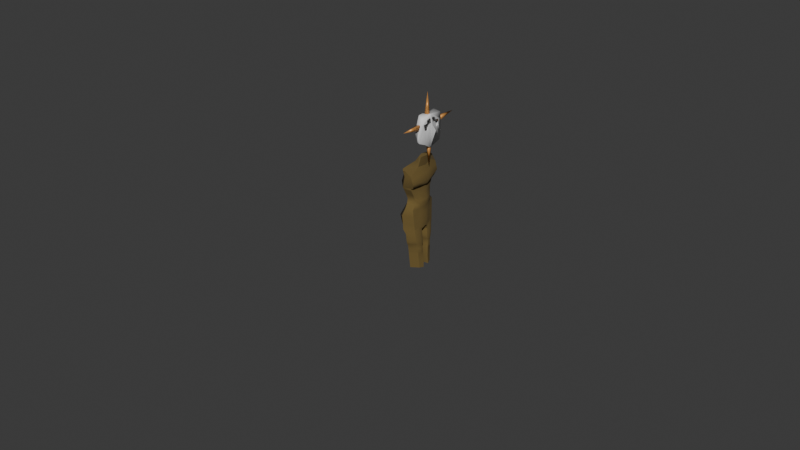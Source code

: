 # Source: Witch_Hunter3.blend  (saved by Blender 5.1.30; exported with 4.5.12 LTS)
import bpy
from mathutils import Matrix  # noqa: F401  (used for matrix-valued properties, if any)

bpy.ops.wm.read_factory_settings(use_empty=True)
scene = bpy.context.scene
scene.name = 'Scene'

# ---- collections
col_collection = bpy.data.collections.new('Collection'); scene.collection.children.link(col_collection)

# ---- materials (node trees are filled in below, after node groups)
mat_metal_spike = bpy.data.materials.new('Metal Spike')
mat_test_mask = bpy.data.materials.new('Test Mask')
mat_skin = bpy.data.materials.new('Skin')

# ---- node groups
ng_smooth_by_angle = bpy.data.node_groups.new('Smooth by Angle', 'GeometryNodeTree')
_s = ng_smooth_by_angle.interface.new_socket(name='Mesh', in_out='OUTPUT', socket_type='NodeSocketGeometry')
_s = ng_smooth_by_angle.interface.new_socket(name='Mesh', in_out='INPUT', socket_type='NodeSocketGeometry')
_s = ng_smooth_by_angle.interface.new_socket(name='Angle', in_out='INPUT', socket_type='NodeSocketFloat')
_s.subtype = 'ANGLE'
_s.default_value = 0.5236
_s.min_value = 0.0
_s.max_value = 3.142
_s.description = 'Maximum face angle for smooth edges'
_s = ng_smooth_by_angle.interface.new_socket(name='Ignore Sharpness', in_out='INPUT', socket_type='NodeSocketBool')
_s.force_non_field = True
ng_smooth_by_angle.is_modifier = True
_N = ng_smooth_by_angle.nodes; _L = ng_smooth_by_angle.links
n0 = _N.new('GeometryNodeSetShadeSmooth'); n0.name = 'Set Shade Smooth'; n0.location = (120, -80)
n0.domain = 'EDGE'
n1 = _N.new('GeometryNodeSetShadeSmooth'); n1.name = 'Set Shade Smooth.001'; n1.location = (300, -80)
n2 = _N.new('NodeGroupOutput'); n2.name = 'Group Output'; n2.location = (480, -80)
n3 = _N.new('GeometryNodeInputMeshEdgeAngle'); n3.name = 'Edge Angle'; n3.location = (-440, -240)
n4 = _N.new('NodeGroupInput'); n4.name = 'Group Input'; n4.location = (-80, -80)
n5 = _N.new('GeometryNodeInputEdgeSmooth'); n5.name = 'Is Edge Smooth'; n5.location = (-260, -120)
n6 = _N.new('GeometryNodeInputShadeSmooth'); n6.name = 'Is Shade Smooth'; n6.location = (-440, -397)
n7 = _N.new('FunctionNodeCompare'); n7.name = 'Compare'; n7.location = (-260, -260)
n7.operation = 'LESS_EQUAL'
n7.inputs[6].default_value = (0.0, 0.0, 0.0, 0.0)
n7.inputs[7].default_value = (0.0, 0.0, 0.0, 0.0)
n8 = _N.new('FunctionNodeBooleanMath'); n8.name = 'Boolean Math.001'; n8.location = (-80, -260)
n9 = _N.new('NodeGroupInput'); n9.name = 'Group Input.001'; n9.location = (-440, -329)
n10 = _N.new('NodeGroupInput'); n10.name = 'Group Input.002'; n10.location = (-259, -189)
n11 = _N.new('FunctionNodeBooleanMath'); n11.name = 'Boolean Math'; n11.location = (-80, -149)
n11.operation = 'OR'
n12 = _N.new('FunctionNodeBooleanMath'); n12.name = 'Boolean Math.002'; n12.location = (-260, -380)
n12.operation = 'OR'
n13 = _N.new('NodeGroupInput'); n13.name = 'Group Input.003'; n13.location = (-440, -460)
_L.new(n3.outputs[0], n7.inputs[0])
_L.new(n1.outputs[0], n2.inputs[0])
_L.new(n9.outputs[1], n7.inputs[1])
_L.new(n7.outputs[0], n8.inputs[0])
_L.new(n4.outputs[0], n0.inputs[0])
_L.new(n0.outputs[0], n1.inputs[0])
_L.new(n8.outputs[0], n0.inputs[2])
_L.new(n10.outputs[2], n11.inputs[1])
_L.new(n5.outputs[0], n11.inputs[0])
_L.new(n11.outputs[0], n0.inputs[1])
_L.new(n13.outputs[2], n12.inputs[1])
_L.new(n6.outputs[0], n12.inputs[0])
_L.new(n12.outputs[0], n8.inputs[1])
n2.is_active_output = True

# ---- material node trees
mat_metal_spike.use_nodes = True; mat_metal_spike.node_tree.nodes.clear()
_N = mat_metal_spike.node_tree.nodes; _L = mat_metal_spike.node_tree.links
n0 = _N.new('ShaderNodeBsdfPrincipled'); n0.name = 'Principled BSDF'; n0.location = (-200, 100)
n0.inputs[0].default_value = (0.8, 0.3708, 0.09971, 1.0)
n0.inputs[1].default_value = 0.4839
n1 = _N.new('ShaderNodeOutputMaterial'); n1.name = 'Material Output'; n1.location = (200, 100)
_L.new(n0.outputs[0], n1.inputs[0])
n1.is_active_output = True
mat_test_mask.use_nodes = True; mat_test_mask.node_tree.nodes.clear()
_N = mat_test_mask.node_tree.nodes; _L = mat_test_mask.node_tree.links
n0 = _N.new('ShaderNodeBsdfPrincipled'); n0.name = 'Principled BSDF'; n0.location = (-200, 100)
n1 = _N.new('ShaderNodeOutputMaterial'); n1.name = 'Material Output'; n1.location = (200, 100)
_L.new(n0.outputs[0], n1.inputs[0])
n1.is_active_output = True
mat_skin.use_nodes = True; mat_skin.node_tree.nodes.clear()
_N = mat_skin.node_tree.nodes; _L = mat_skin.node_tree.links
n0 = _N.new('ShaderNodeBsdfPrincipled'); n0.name = 'Principled BSDF'; n0.location = (-200, 100)
n0.inputs[0].default_value = (0.1578, 0.1058, 0.02821, 1.0)
n0.inputs[2].default_value = 1.0
n1 = _N.new('ShaderNodeOutputMaterial'); n1.name = 'Material Output'; n1.location = (200, 100)
_L.new(n0.outputs[0], n1.inputs[0])
n1.is_active_output = True

# ---- world
world_world = bpy.data.worlds.new('World'); scene.world = world_world
world_world.use_nodes = True; world_world.node_tree.nodes.clear()
_N = world_world.node_tree.nodes; _L = world_world.node_tree.links
n0 = _N.new('ShaderNodeOutputWorld'); n0.name = 'World Output'; n0.location = (200, 100)
n1 = _N.new('ShaderNodeBackground'); n1.name = 'Background'; n1.location = (-200, 100)
n1.inputs[0].default_value = (0.05088, 0.05088, 0.05088, 1.0)
_L.new(n1.outputs[0], n0.inputs[0])
n0.is_active_output = True
world_world.color = (0.05088, 0.05088, 0.05088)
world_world.sun_shadow_jitter_overblur = 0.0

# ---- meshes
me_cube = bpy.data.meshes.new('Cube')
me_cube.from_pydata([], [], [])
me_cube.materials.append(None)
me_cube.update()
me_cone_003 = bpy.data.meshes.new('Cone.003')
me_cone_003.from_pydata([(0.02174, 0.188, -1.01), (0.3138, 0.102, -1.01), (0.1841, -0.2192, -1.009), (-0.194, -0.267, -1.01), (-0.3138, 0.102, -1.01), (0.04273, -7.618e-06, 1.549), (1.771, 0.1876, -4.145), (1.114, 0.578, -1.283), (0.2285, 0.0528, -4.417), (-0.04517, 0.1917, -0.6657), (1.517, -0.4674, -4.396), (0.2261, -0.1223, -4.371), (2.064, 0.0379, -2.419), (1.887, 0.1776, -3.346), (1.829, 0.1779, -1.493), (0.08375, 0.8242, -2.798), (0.1415, 0.3287, -3.328), (1.899, -0.3537, -3.407), (2.018, -0.3137, -2.496), (1.782, -0.1737, -1.57), (1.171, 0.2144, -1.152), (0.4455, 0.1368, -4.004), (0.2862, 0.1672, -3.935), (0.3305, 0.261, -3.542), (0.8077, 0.2704, -3.341), (0.8409, 0.3523, -2.82), (1.29, 0.307, -2.863), (1.381, 0.194, -3.453), (0.9052, 0.2092, -3.554), (0.8267, 0.1362, -3.876), (0.2535, -1.014, -4.184), (0.2078, -1.579, -3.353), (0.0201, -0.8743, -0.9968), (0.1257, -1.462, -2.165), (0.07302, -1.171, -1.581), (-1.349, 0.0708, -4.369), (-1.137, 0.4938, -1.445), (0.2214, 0.05253, -4.417), (-0.05226, 0.1915, -0.6662), (-1.015, -0.5622, -4.577), (0.2302, -0.1222, -4.371), (-1.873, -0.1094, -2.701), (-1.577, 0.04796, -3.594), (-1.783, 0.04278, -1.751), (0.07671, 0.8239, -2.799), (0.1319, 0.3283, -3.329), (-1.541, -0.4824, -3.653), (-1.791, -0.4563, -2.769), (-1.7, -0.304, -1.819), (-1.185, 0.1262, -1.321), (-0.05778, 0.118, -4.04), (0.08746, 0.1598, -3.949), (-0.01924, 0.2479, -3.567), (-0.5195, 0.2207, -3.436), (-0.6324, 0.2972, -2.926), (-1.067, 0.2188, -3.032), (-1.064, 0.1025, -3.628), (-0.5808, 0.1536, -3.66), (-0.4522, 0.08834, -3.967), (0.243, -1.015, -4.185), (0.2119, -1.579, -3.353), (0.009657, -0.8747, -0.9975), (0.1153, -1.462, -2.166), (0.06257, -1.172, -1.582), (1.855, -0.3229, -3.22), (1.853, -0.1908, -2.911), (1.842, 0.1249, -3.053), (1.837, 0.1575, -3.433), (1.849, -0.2157, -3.538), (4.406, -0.01198, -3.205), (-1.541, 0.004901, -3.48), (-1.583, -0.1044, -3.165), (-1.548, -0.4766, -3.268), (-1.489, -0.4894, -3.652), (-1.488, -0.1251, -3.785), (-4.064, -0.3463, -3.811), (0.1913, -0.5904, -4.216), (0.4964, -0.4518, -4.192), (0.35, -0.1398, -4.227), (-0.02816, -0.1153, -4.267), (-0.127, -0.4902, -4.255), (0.4858, -0.52, -6.767), (-0.01796, -0.2527, -0.8037), (-0.748, -0.3288, -1.412), (0.8111, -0.2401, -1.293)], [], [(0, 5, 1), (1, 5, 2), (2, 5, 3), (0, 1, 2, 3, 4), (3, 5, 4), (4, 5, 0), (6, 13, 12, 14, 26, 27, 28, 29, 21, 8), (6, 8, 11, 10), (7, 14, 19, 20), (9, 7, 20), (8, 21, 22, 23, 24, 25, 26, 14, 7, 9, 15, 16), (11, 30, 31, 17, 10), (18, 17, 31, 33), (18, 33, 34, 84, 20, 19), (32, 82, 9, 20, 84, 34), (13, 6, 10, 17, 18, 19, 14, 12), (35, 37, 50, 58, 57, 56, 55, 43, 41, 42), (35, 39, 40, 37), (36, 49, 48, 43), (38, 49, 36), (37, 45, 44, 38, 36, 43, 55, 54, 53, 52, 51, 50), (40, 39, 46, 60, 59), (47, 62, 60, 46), (47, 48, 49, 83, 63, 62), (61, 63, 83, 49, 38), (42, 41, 43, 48, 47, 46, 39, 35), (64, 69, 65), (65, 69, 66), (66, 69, 67), (64, 65, 66, 67, 68), (67, 69, 68), (68, 69, 64), (70, 75, 71), (71, 75, 72), (72, 75, 73), (70, 71, 72, 73, 74), (73, 75, 74), (74, 75, 70), (76, 81, 77), (77, 81, 78), (78, 81, 79), (76, 77, 78, 79, 80), (79, 81, 80), (80, 81, 76)])
me_cone_003.polygons.foreach_set('use_smooth', [True] * 44)
me_cone_003.polygons.foreach_set('material_index', [0, 0, 0, 0, 0, 0, 1, 1, 1, 1, 1, 1, 1, 1, 1, 1, 1, 1, 1, 1, 1, 1, 1, 1, 1, 1, 0, 0, 0, 0, 0, 0, 0, 0, 0, 0, 0, 0, 0, 0, 0, 0, 0, 0])
_uv = me_cone_003.uv_layers.new(name='UVMap')
_uv.uv.foreach_set('vector', [0.25, 0.49, 0.25, 0.25, 0.4783, 0.3242, 0.4783, 0.3242, 0.25, 0.25, 0.3911, 0.05584, 0.3911, 0.05584, 0.25, 0.25, 0.1089, 0.05584, 0.75, 0.49, 0.9783, 0.3242, 0.8911, 0.05584, 0.6089, 0.05584, 0.5217, 0.3242, 0.1089, 0.05584, 0.25, 0.25, 0.02175, 0.3242, 0.02175, 0.3242, 0.25, 0.25, 0.25, 0.49, 0.0, 0.0, 0.25, 0.0, 0.5, 0.0, 0.75, 0.0, 0.411, 0.1654, 0.2317, 0.1341, 0.2236, 0.274, 0.1304, 0.2998, 0.1129, 0.4229, 0.0, 0.5, 0.0, 0.0, 0.0, 0.5, 0.0, 0.5, 0.0, 0.0, 1.0, 0.0, 0.75, 0.0, 0.75, 0.0, 0.0, 0.0, 1.0, 0.5, 1.0, 0.0, 0.0, 0.0, 0.0, 0.5, 0.1129, 0.4229, 0.1425, 0.4718, 0.2588, 0.45, 0.2928, 0.3016, 0.4434, 0.2823, 0.411, 0.1654, 0.75, 0.0, 1.0, 0.0, 1.0, 0.5, 0.5, 0.5, 0.3333, 0.5, 0.0, 0.5, 0.0, 0.0, 0.0, 0.0, 0.0, 0.0, 0.0, 0.0, 0.5, 0.0, 0.0, 0.0, 0.0, 0.0, 0.0, 0.0, 0.5, 0.0, 0.0, 0.0, 0.0, 0.0, 0.0, 0.0, 0.0, 0.0, 0.75, 0.0, 0.0, 0.0, 0.5831, 0.2916, 1.0, 0.5, 0.0, 0.0, 0.0, 0.0, 0.0, 0.0, 0.25, 0.0, 0.0, 0.0, 0.0, 0.0, 0.0, 0.0, 0.5, 0.0, 0.75, 0.0, 0.75, 0.0, 0.5, 0.0, 0.0, 0.0, 0.0, 0.5, 0.1129, 0.4229, 0.1304, 0.2998, 0.2236, 0.274, 0.2317, 0.1341, 0.411, 0.1654, 0.75, 0.0, 0.5, 0.0, 0.25, 0.0, 0.0, 0.0, 0.0, 0.0, 0.0, 0.5, 0.0, 0.5, 1.0, 0.0, 0.0, 0.0, 0.75, 0.0, 0.75, 0.0, 1.0, 0.5, 0.0, 0.0, 1.0, 0.0, 0.0, 0.5, 0.3333, 0.5, 0.5, 0.5, 1.0, 0.5, 1.0, 0.0, 0.75, 0.0, 0.411, 0.1654, 0.4434, 0.2823, 0.2928, 0.3016, 0.2588, 0.45, 0.1425, 0.4718, 0.1129, 0.4229, 0.0, 0.5, 0.0, 0.0, 0.0, 0.0, 0.0, 0.0, 0.0, 0.0, 0.5, 0.0, 0.0, 0.0, 0.0, 0.0, 0.0, 0.0, 0.5, 0.0, 0.75, 0.0, 0.0, 0.0, 0.0, 0.0, 0.0, 0.0, 0.0, 0.0, 0.0, 0.0, 0.0, 0.0, 0.0, 0.0, 0.0, 0.0, 1.0, 0.5, 0.25, 0.0, 0.5, 0.0, 0.75, 0.0, 0.75, 0.0, 0.5, 0.0, 0.0, 0.0, 0.0, 0.0, 0.0, 0.0, 0.25, 0.49, 0.25, 0.25, 0.4783, 0.3242, 0.4783, 0.3242, 0.25, 0.25, 0.3911, 0.05584, 0.3911, 0.05584, 0.25, 0.25, 0.1089, 0.05584, 0.75, 0.49, 0.9783, 0.3242, 0.8911, 0.05584, 0.6089, 0.05584, 0.5217, 0.3242, 0.1089, 0.05584, 0.25, 0.25, 0.02175, 0.3242, 0.02175, 0.3242, 0.25, 0.25, 0.25, 0.49, 0.25, 0.49, 0.25, 0.25, 0.4783, 0.3242, 0.4783, 0.3242, 0.25, 0.25, 0.3911, 0.05584, 0.3911, 0.05584, 0.25, 0.25, 0.1089, 0.05584, 0.75, 0.49, 0.9783, 0.3242, 0.8911, 0.05584, 0.6089, 0.05584, 0.5217, 0.3242, 0.1089, 0.05584, 0.25, 0.25, 0.02175, 0.3242, 0.02175, 0.3242, 0.25, 0.25, 0.25, 0.49, 0.25, 0.49, 0.25, 0.25, 0.4783, 0.3242, 0.4783, 0.3242, 0.25, 0.25, 0.3911, 0.05584, 0.3911, 0.05584, 0.25, 0.25, 0.1089, 0.05584, 0.75, 0.49, 0.9783, 0.3242, 0.8911, 0.05584, 0.6089, 0.05584, 0.5217, 0.3242, 0.1089, 0.05584, 0.25, 0.25, 0.02175, 0.3242, 0.02175, 0.3242, 0.25, 0.25, 0.25, 0.49])
me_cone_003.materials.append(mat_metal_spike)
me_cone_003.materials.append(mat_test_mask)
me_cone_003.materials.append(mat_skin)
me_cone_003.update()
me_cone_001 = bpy.data.meshes.new('Cone.001')
me_cone_001.from_pydata([(0.3158, -1.098, -1.741), (0.7366, -0.6108, -0.7444), (0.4715, -0.8518, -1.769), (0.5863, -0.5219, -1.903), (1.804, -0.4488, 0.1082), (2.2, -1.069, -0.4717), (0.1563, -1.357, -1.233), (-0.4162, -0.72, -0.7069), (-0.3315, -0.6541, -1.887), (0.6706, -0.1708, 0.9726), (1.617, -0.1867, 1.042), (-0.6516, -0.3166, 0.842), (0.3802, -0.4063, 1.583), (1.317, -0.4244, 1.652), (-0.6704, -0.4643, 1.496), (0.5102, -0.6718, 1.731), (1.447, -0.69, 1.801), (-0.6108, -0.7477, 1.638), (0.3553, -0.6623, 2.019), (1.292, -0.6804, 2.089), (-0.6465, -0.708, 1.937), (0.2257, -0.6229, 2.756), (0.8751, -0.7346, 2.78), (-0.7236, -0.6553, 2.678), (0.05207, -0.4275, 3.449), (0.5274, -0.7692, 3.455), (-0.837, -0.4446, 3.376), (-0.02709, -0.4035, 3.899), (0.6103, -0.6924, 3.93), (-0.884, -0.4124, 3.828), (-0.06678, -0.5342, 4.417), (0.938, -0.5299, 4.498), (-0.8974, -0.5364, 4.349), (1.803, -1.547, 1.802), (1.648, -1.537, 2.09), (1.231, -1.592, 2.781), (0.8838, -1.626, 3.456), (0.9667, -1.549, 3.931), (1.294, -1.387, 4.499), (1.238, -2.418, 1.562), (1.083, -2.408, 1.85), (0.6663, -2.462, 2.541), (0.2177, -2.17, 3.18), (0.3007, -2.093, 3.656), (0.6284, -1.931, 4.223), (-0.09873, -2.759, 1.612), (-0.1373, -2.711, 1.919), (-0.2156, -2.655, 2.664), (-0.3867, -2.227, 3.393), (-0.4374, -2.184, 3.857), (-0.4731, -2.197, 4.31), (-0.5425, -0.5037, 0.1238), (0.7194, -0.3856, 0.316), (1.711, -0.3177, 0.5752), (2.071, -1.123, 0.3707), (1.491, -1.735, -0.4994), (-0.06296, -2.256, -0.288), (1.982, -1.65, -0.3981), (2.173, -1.36, -0.3092), (-0.1664, -1.333, -1.807), (-0.3498, -0.7778, -1.309), (2.002, -0.7589, -0.1818), (1.945, -0.7902, 0.4497), (1.558, -1.519, 5.367), (1.012, -2.396, 5.784), (-0.4626, -2.757, 5.839), (0.7898, -0.4849, 5.34), (-0.2052, -0.4921, 5.204), (-0.9796, -0.4802, 5.141), (0.8922, -2.148, 6.623), (-0.5486, -2.698, 6.666), (1.937, -1.335, 1.086), (1.364, -2.076, 0.5312), (-0.09891, -2.452, 0.7086), (1.363, -1.46, 6.475), (0.6141, -0.4316, 6.338), (-0.386, -0.4372, 6.231), (-1.087, -0.4067, 6.174), (0.7937, -1.601, 7.104), (-0.6525, -2.45, 7.141), (1.305, -1.406, 7.139), (0.4977, -0.3963, 7.0), (-0.5025, -0.4019, 6.893), (-1.122, -0.5133, 6.894), (1.095, -1.12, 7.656), (0.6347, -1.544, 7.629), (-0.6213, -0.4929, 7.182), (-0.002412, -0.3991, 6.946), (-0.6904, -0.4719, 7.574), (-0.7015, -2.351, 7.421), (-0.4643, -2.339, 7.136), (-0.7215, -1.393, 7.025), (-0.8745, -1.389, 7.527), (-0.4153, -2.083, 7.629), (-0.9295, -0.9269, 6.972), (-0.8793, -0.4769, 7.051), (0.3514, -0.3844, 7.575), (-0.6904, -0.4719, 7.574), (0.8497, -0.7111, 7.635), (0.9015, -0.9013, 7.069), (-0.224, -0.2516, 7.556), (1.03, -1.101, 8.024), (0.5698, -1.524, 7.998), (-0.9394, -1.369, 7.896), (-0.4802, -2.063, 7.998), (0.2865, -0.3647, 7.944), (-0.7553, -0.4522, 7.943), (0.7847, -0.6914, 8.004), (-0.2889, -0.2319, 7.925), (0.9809, -1.086, 8.302), (0.521, -1.509, 8.275), (-0.9882, -1.354, 8.174), (-0.5291, -2.048, 8.276), (0.2376, -0.3499, 8.221), (-0.8041, -0.4374, 8.221), (0.7359, -0.6766, 8.282), (-0.3378, -0.2171, 8.202), (0.9193, -1.067, 8.652), (0.4593, -1.49, 8.625), (-1.05, -1.335, 8.524), (-0.5907, -2.029, 8.626), (0.176, -0.3312, 8.571), (-0.8658, -0.4186, 8.571), (0.6743, -0.6579, 8.632), (-0.3994, -0.1984, 8.552), (0.7925, -1.07, 8.985), (0.3988, -1.472, 8.969), (-1.003, -1.279, 8.885), (-0.6064, -1.996, 8.977), (0.04919, -0.3344, 8.905), (-0.8814, -0.3856, 8.922), (0.5474, -0.6611, 8.965), (-0.4599, -0.18, 8.896), (0.6357, -1.093, 9.22), (0.3543, -1.458, 9.222), (-0.9417, -1.231, 9.154), (-0.5452, -1.948, 9.247), (-0.1076, -0.3575, 9.14), (-0.8203, -0.3377, 9.192), (0.3907, -0.6842, 9.2), (-0.4885, -0.2181, 9.154), (0.571, -1.074, 9.588), (0.2895, -1.439, 9.59), (-1.006, -1.211, 9.522), (-0.61, -1.929, 9.614), (-0.1723, -0.3378, 9.508), (-0.885, -0.318, 9.559), (0.326, -0.6645, 9.568), (-0.5533, -0.1984, 9.522), (0.4956, -1.051, 10.02), (0.2141, -1.416, 10.02), (-1.082, -1.189, 9.951), (-0.6854, -1.906, 10.04), (-0.2477, -0.3149, 9.936), (-0.9605, -0.2951, 9.988), (0.1239, -0.6829, 9.976), (-0.6287, -0.1755, 9.951), (0.4407, -1.034, 10.33), (0.1592, -1.399, 10.33), (-1.137, -1.172, 10.26), (-0.7403, -1.889, 10.35), (-0.3026, -0.2983, 10.25), (-1.015, -0.2785, 10.3), (0.06904, -0.6662, 10.29), (-0.645, -0.2838, 10.28), (0.2875, -0.9877, 11.2), (0.006016, -1.353, 11.2), (-1.161, -1.097, 11.15), (-0.8935, -1.843, 11.22), (-0.4558, -0.2518, 11.12), (-1.169, -0.232, 11.17), (-0.08417, -0.6197, 11.16), (-0.7982, -0.2373, 11.15), (0.115, -0.9354, 12.18), (-0.1664, -1.3, 12.18), (-1.237, -1.023, 12.05), (-0.9198, -1.581, 12.05), (-0.6282, -0.1994, 12.1), (-1.191, -0.1462, 12.17), (-0.2566, -0.5674, 12.14), (-0.9706, -0.185, 12.13)], [(79, 83)], [(3, 2, 0, 6, 56, 55, 57, 58, 5, 61, 4, 1), (1, 7, 60, 8, 3), (52, 51, 11, 9), (4, 1, 52, 9, 10, 53), (9, 11, 14, 12), (10, 9, 12, 13), (12, 14, 17, 15), (13, 12, 15, 16), (15, 17, 20, 18), (16, 15, 18, 19), (18, 20, 23, 21), (19, 18, 21, 22), (21, 23, 26, 24), (22, 21, 24, 25), (24, 26, 29, 27), (25, 24, 27, 28), (27, 29, 32, 30), (28, 27, 30, 31), (22, 25, 36, 35), (25, 28, 37, 36), (16, 19, 34, 33), (28, 31, 38, 37), (19, 22, 35, 34), (37, 38, 44, 43), (35, 36, 42, 41), (33, 34, 40, 39), (36, 37, 43, 42), (34, 35, 41, 40), (43, 44, 50, 49), (41, 42, 48, 47), (39, 40, 46, 45), (42, 43, 49, 48), (40, 41, 47, 46), (1, 7, 51, 52), (16, 33, 13), (10, 13, 33), (54, 62, 53, 10, 33, 71), (5, 61, 4, 53, 62, 54), (39, 45, 73, 56, 55, 72), (39, 72, 55, 54, 71, 33), (54, 55, 57, 58), (54, 58, 5), (0, 59, 56, 6), (0, 2, 3, 8, 59), (50, 44, 64, 65), (44, 38, 63, 64), (66, 63, 38, 31), (30, 32, 68, 67), (30, 67, 66, 31), (65, 64, 69, 70), (66, 75, 74, 63), (63, 74, 69, 64), (67, 68, 77, 76), (67, 76, 75, 66), (75, 76, 82, 87, 81), (76, 77, 83, 82), (70, 69, 78, 90, 79), (74, 80, 78, 69), (75, 81, 99, 80, 74), (99, 98, 84, 80), (78, 85, 84, 80), (85, 78, 90, 79, 89, 93), (90, 91, 92, 93), (83, 82, 86, 95), (91, 94, 83, 95, 86, 97, 88, 92), (87, 81, 96, 100), (81, 96, 98, 99), (82, 87, 100, 97, 86), (84, 85, 102, 101), (93, 92, 103, 104), (84, 98, 107, 101), (98, 96, 105, 107), (97, 100, 108, 106), (85, 93, 104, 102), (100, 96, 105, 108), (92, 97, 106, 103), (107, 105, 113, 115), (101, 107, 115, 109), (102, 104, 112, 110), (108, 105, 113, 116), (103, 106, 114, 111), (106, 108, 116, 114), (104, 103, 111, 112), (101, 102, 110, 109), (110, 112, 120, 118), (116, 113, 121, 124), (114, 116, 124, 122), (112, 111, 119, 120), (109, 110, 118, 117), (111, 114, 122, 119), (115, 113, 121, 123), (109, 115, 123, 117), (119, 122, 130, 127), (123, 121, 129, 131), (117, 123, 131, 125), (118, 120, 128, 126), (124, 121, 129, 132), (122, 124, 132, 130), (120, 119, 127, 128), (117, 118, 126, 125), (126, 128, 136, 134), (132, 129, 137, 140), (130, 132, 140, 138), (128, 127, 135, 136), (125, 126, 134, 133), (127, 130, 138, 135), (131, 129, 137, 139), (125, 131, 139, 133), (135, 138, 146, 143), (139, 137, 145, 147), (133, 139, 147, 141), (134, 136, 144, 142), (140, 137, 145, 148), (138, 140, 148, 146), (136, 135, 143, 144), (133, 134, 142, 141), (148, 145, 153, 156), (146, 148, 156, 154), (144, 143, 151, 152), (141, 142, 150, 149), (143, 146, 154, 151), (147, 145, 153, 155), (141, 147, 155, 149), (142, 144, 152, 150), (156, 153, 161, 164), (154, 156, 164, 162), (152, 151, 159, 160), (149, 150, 158, 157), (151, 154, 162, 159), (155, 153, 161, 163), (149, 155, 163, 157), (150, 152, 160, 158), (157, 158, 166, 165), (159, 162, 170, 167), (163, 161, 169, 171), (157, 163, 171, 165), (158, 160, 168, 166), (164, 161, 169, 172), (162, 164, 172, 170), (160, 159, 167, 168), (172, 169, 177, 180), (170, 172, 180, 178), (168, 167, 175, 176), (165, 166, 174, 173), (175, 167, 170, 178), (171, 169, 177, 179), (165, 171, 179, 173), (166, 168, 176, 174)])
me_cone_001.polygons.foreach_set('use_smooth', [True] * 148)
me_cone_001.polygons.foreach_set('material_index', [2, 2, 2, 2, 2, 2, 2, 2, 2, 2, 2, 2, 2, 2, 2, 2, 2, 2, 2, 2, 2, 2, 2, 2, 2, 2, 2, 2, 2, 2, 2, 2, 2, 2, 2, 2, 2, 2, 2, 2, 2, 2, 2, 2, 2, 2, 2, 2, 2, 2, 2, 2, 2, 2, 2, 2, 2, 2, 2, 2, 2, 2, 2, 2, 2, 2, 2, 2, 2, 2, 2, 2, 2, 2, 2, 2, 2, 2, 2, 2, 2, 2, 2, 2, 2, 2, 2, 2, 2, 2, 2, 2, 2, 2, 2, 2, 2, 2, 2, 2, 2, 2, 2, 2, 2, 2, 2, 2, 2, 2, 2, 2, 2, 2, 2, 2, 2, 2, 2, 2, 2, 2, 2, 2, 2, 2, 2, 2, 2, 2, 2, 2, 2, 2, 2, 2, 2, 2, 2, 2, 2, 2, 2, 2, 2, 2, 2, 2])
_uv = me_cone_001.uv_layers.new(name='UVMap')
_uv.uv.foreach_set('vector', [0.0, 0.0, 0.0, 0.0, 0.0, 0.0, 0.0, 0.0, 0.0, 0.0, 0.0, 0.0, 0.0, 0.0, 0.0, 0.0, 0.0, 0.0, 0.0, 0.0, 0.0, 0.0, 0.0, 0.0, 0.0, 0.0, 0.0, 0.0, 0.0, 0.0, 0.0, 0.0, 0.0, 0.0, 0.0, 0.0, 0.0, 0.0, 0.0, 0.0, 0.0, 0.0, 0.0, 0.0, 0.0, 0.0, 0.0, 0.0, 0.0, 0.0, 0.0, 0.0, 0.0, 0.0, 0.0, 0.0, 0.0, 0.0, 0.0, 0.0, 0.0, 0.0, 0.0, 0.0, 0.0, 0.0, 0.0, 0.0, 0.0, 0.0, 0.0, 0.0, 0.0, 0.0, 0.0, 0.0, 0.0, 0.0, 0.0, 0.0, 0.0, 0.0, 0.0, 0.0, 0.0, 0.0, 0.0, 0.0, 0.0, 0.0, 0.0, 0.0, 0.0, 0.0, 0.0, 0.0, 0.0, 0.0, 0.0, 0.0, 0.0, 0.0, 0.0, 0.0, 0.0, 0.0, 0.0, 0.0, 0.0, 0.0, 0.0, 0.0, 0.0, 0.0, 0.0, 0.0, 0.0, 0.0, 0.0, 0.0, 0.0, 0.0, 0.0, 0.0, 0.0, 0.0, 0.0, 0.0, 0.0, 0.0, 0.0, 0.0, 0.0, 0.0, 0.0, 0.0, 0.0, 0.0, 0.0, 0.0, 0.0, 0.0, 0.0, 0.0, 0.0, 0.0, 0.0, 0.0, 0.0, 0.0, 0.0, 0.0, 0.0, 0.0, 0.0, 0.0, 0.0, 0.0, 0.0, 0.0, 0.0, 0.0, 0.0, 0.0, 0.0, 0.0, 0.0, 0.0, 0.0, 0.0, 0.0, 0.0, 0.0, 0.0, 0.0, 0.0, 0.0, 0.0, 0.0, 0.0, 0.0, 0.0, 0.0, 0.0, 0.0, 0.0, 0.0, 0.0, 0.0, 0.0, 0.0, 0.0, 0.0, 0.0, 0.0, 0.0, 0.0, 0.0, 0.0, 0.0, 0.0, 0.0, 0.0, 0.0, 0.0, 0.0, 0.0, 0.0, 0.0, 0.0, 0.0, 0.0, 0.0, 0.0, 0.0, 0.0, 0.0, 0.0, 0.0, 0.0, 0.0, 0.0, 0.0, 0.0, 0.0, 0.0, 0.0, 0.0, 0.0, 0.0, 0.0, 0.0, 0.0, 0.0, 0.0, 0.0, 0.0, 0.0, 0.0, 0.0, 0.0, 0.0, 0.0, 0.0, 0.0, 0.0, 0.0, 0.0, 0.0, 0.0, 0.0, 0.0, 0.0, 0.0, 0.0, 0.0, 0.0, 0.0, 0.0, 0.0, 0.0, 0.0, 0.0, 0.0, 0.0, 0.0, 0.0, 0.0, 0.0, 0.0, 0.0, 0.0, 0.0, 0.0, 0.0, 0.0, 0.0, 0.0, 0.0, 0.0, 0.0, 0.0, 0.0, 0.0, 0.0, 0.0, 0.0, 0.0, 0.0, 0.0, 0.0, 0.0, 0.0, 0.0, 0.0, 0.0, 0.0, 0.0, 0.0, 0.0, 0.0, 0.0, 0.0, 0.0, 0.0, 0.0, 0.0, 0.0, 0.0, 0.0, 0.0, 0.0, 0.0, 0.0, 0.0, 0.0, 0.0, 0.0, 0.0, 0.0, 0.0, 0.0, 0.0, 0.0, 0.0, 0.0, 0.0, 0.0, 0.0, 0.0, 0.0, 0.0, 0.0, 0.0, 0.0, 0.0, 0.0, 0.0, 0.0, 0.0, 0.0, 0.0, 0.0, 0.0, 0.0, 0.0, 0.0, 0.0, 0.0, 0.0, 0.0, 0.0, 0.0, 0.0, 0.0, 0.0, 0.0, 0.0, 0.0, 0.0, 0.0, 0.0, 0.0, 0.0, 0.0, 0.0, 0.0, 0.0, 0.0, 0.0, 0.0, 0.0, 0.0, 0.0, 0.0, 0.0, 0.0, 0.0, 0.0, 0.0, 0.0, 0.0, 0.0, 0.0, 0.0, 0.0, 0.0, 0.0, 0.0, 0.0, 0.0, 0.0, 0.0, 0.0, 0.0, 0.0, 0.0, 0.0, 0.0, 0.0, 0.0, 0.0, 0.0, 0.0, 0.0, 0.0, 0.0, 0.0, 0.0, 0.0, 0.0, 0.0, 0.0, 0.0, 0.0, 0.0, 0.0, 0.0, 0.0, 0.0, 0.0, 0.0, 0.0, 0.0, 0.0, 0.0, 0.0, 0.0, 0.0, 0.0, 0.0, 0.0, 0.0, 0.0, 0.0, 0.0, 0.0, 0.0, 0.0, 0.0, 0.0, 0.0, 0.0, 0.0, 0.0, 0.0, 0.0, 0.0, 0.0, 0.0, 0.0, 0.0, 0.0, 0.0, 0.0, 0.0, 0.0, 0.0, 0.0, 0.0, 0.0, 0.0, 0.0, 0.0, 0.0, 0.0, 0.0, 0.0, 0.0, 0.0, 0.0, 0.0, 0.0, 0.0, 0.0, 0.0, 0.0, 0.0, 0.0, 0.0, 0.0, 0.0, 0.0, 0.0, 0.0, 0.0, 0.0, 0.0, 0.0, 0.0, 0.0, 0.0, 0.0, 0.0, 0.0, 0.0, 0.0, 0.0, 0.0, 0.0, 0.0, 0.0, 0.0, 0.0, 0.0, 0.0, 0.0, 0.0, 0.0, 0.0, 0.0, 0.0, 0.0, 0.0, 0.0, 0.0, 0.0, 0.0, 0.0, 0.0, 0.0, 0.0, 0.0, 0.0, 0.0, 0.0, 0.0, 0.0, 0.0, 0.0, 0.0, 0.0, 0.0, 0.0, 0.0, 0.0, 0.0, 0.0, 0.0, 0.0, 0.0, 0.0, 0.0, 0.0, 0.0, 0.0, 0.0, 0.0, 0.0, 0.0, 0.0, 0.0, 0.0, 0.0, 0.0, 0.0, 0.0, 0.0, 0.0, 0.0, 0.0, 0.0, 0.0, 0.0, 0.0, 0.0, 0.0, 0.0, 0.0, 0.0, 0.0, 0.0, 0.0, 0.0, 0.0, 0.0, 0.0, 0.0, 0.0, 0.0, 0.0, 0.0, 0.0, 0.0, 0.0, 0.0, 0.0, 0.0, 0.0, 0.0, 0.0, 0.0, 0.0, 0.0, 0.0, 0.0, 0.0, 0.0, 0.0, 0.0, 0.0, 0.0, 0.0, 0.0, 0.0, 0.0, 0.0, 0.0, 0.0, 0.0, 0.0, 0.0, 0.0, 0.0, 0.0, 0.0, 0.0, 0.0, 0.0, 0.0, 0.0, 0.0, 0.0, 0.0, 0.0, 0.0, 0.0, 0.0, 0.0, 0.0, 0.0, 0.0, 0.0, 0.0, 0.0, 0.0, 0.0, 0.0, 0.0, 0.0, 0.0, 0.0, 0.0, 0.0, 0.0, 0.0, 0.0, 0.0, 0.0, 0.0, 0.0, 0.0, 0.0, 0.0, 0.0, 0.0, 0.0, 0.0, 0.0, 0.0, 0.0, 0.0, 0.0, 0.0, 0.0, 0.0, 0.0, 0.0, 0.0, 0.0, 0.0, 0.0, 0.0, 0.0, 0.0, 0.0, 0.0, 0.0, 0.0, 0.0, 0.0, 0.0, 0.0, 0.0, 0.0, 0.0, 0.0, 0.0, 0.0, 0.0, 0.0, 0.0, 0.0, 0.0, 0.0, 0.0, 0.0, 0.0, 0.0, 0.0, 0.0, 0.0, 0.0, 0.0, 0.0, 0.0, 0.0, 0.0, 0.0, 0.0, 0.0, 0.0, 0.0, 0.0, 0.0, 0.0, 0.0, 0.0, 0.0, 0.0, 0.0, 0.0, 0.0, 0.0, 0.0, 0.0, 0.0, 0.0, 0.0, 0.0, 0.0, 0.0, 0.0, 0.0, 0.0, 0.0, 0.0, 0.0, 0.0, 0.0, 0.0, 0.0, 0.0, 0.0, 0.0, 0.0, 0.0, 0.0, 0.0, 0.0, 0.0, 0.0, 0.0, 0.0, 0.0, 0.0, 0.0, 0.0, 0.0, 0.0, 0.0, 0.0, 0.0, 0.0, 0.0, 0.0, 0.0, 0.0, 0.0, 0.0, 0.0, 0.0, 0.0, 0.0, 0.0, 0.0, 0.0, 0.0, 0.0, 0.0, 0.0, 0.0, 0.0, 0.0, 0.0, 0.0, 0.0, 0.0, 0.0, 0.0, 0.0, 0.0, 0.0, 0.0, 0.0, 0.0, 0.0, 0.0, 0.0, 0.0, 0.0, 0.0, 0.0, 0.0, 0.0, 0.0, 0.0, 0.0, 0.0, 0.0, 0.0, 0.0, 0.0, 0.0, 0.0, 0.0, 0.0, 0.0, 0.0, 0.0, 0.0, 0.0, 0.0, 0.0, 0.0, 0.0, 0.0, 0.0, 0.0, 0.0, 0.0, 0.0, 0.0, 0.0, 0.0, 0.0, 0.0, 0.0, 0.0, 0.0, 0.0, 0.0, 0.0, 0.0, 0.0, 0.0, 0.0, 0.0, 0.0, 0.0, 0.0, 0.0, 0.0, 0.0, 0.0, 0.0, 0.0, 0.0, 0.0, 0.0, 0.0, 0.0, 0.0, 0.0, 0.0, 0.0, 0.0, 0.0, 0.0, 0.0, 0.0, 0.0, 0.0, 0.0, 0.0, 0.0, 0.0, 0.0, 0.0, 0.0, 0.0, 0.0, 0.0, 0.0, 0.0, 0.0, 0.0, 0.0, 0.0, 0.0, 0.0, 0.0, 0.0, 0.0, 0.0, 0.0, 0.0, 0.0, 0.0, 0.0, 0.0, 0.0, 0.0, 0.0, 0.0, 0.0, 0.0, 0.0, 0.0, 0.0, 0.0, 0.0, 0.0, 0.0, 0.0, 0.0, 0.0, 0.0, 0.0, 0.0, 0.0, 0.0, 0.0, 0.0, 0.0, 0.0, 0.0, 0.0, 0.0, 0.0, 0.0, 0.0, 0.0, 0.0, 0.0, 0.0, 0.0, 0.0, 0.0, 0.0, 0.0, 0.0, 0.0, 0.0, 0.0, 0.0, 0.0, 0.0, 0.0, 0.0, 0.0, 0.0, 0.0, 0.0, 0.0, 0.0, 0.0, 0.0, 0.0, 0.0, 0.0, 0.0, 0.0, 0.0, 0.0, 0.0, 0.0, 0.0, 0.0, 0.0, 0.0, 0.0, 0.0, 0.0, 0.0, 0.0, 0.0, 0.0, 0.0, 0.0, 0.0, 0.0, 0.0, 0.0, 0.0, 0.0, 0.0, 0.0, 0.0, 0.0, 0.0, 0.0, 0.0, 0.0, 0.0, 0.0, 0.0, 0.0, 0.0, 0.0, 0.0, 0.0, 0.0, 0.0, 0.0, 0.0, 0.0, 0.0, 0.0, 0.0, 0.0, 0.0, 0.0, 0.0, 0.0, 0.0, 0.0, 0.0, 0.0, 0.0, 0.0, 0.0, 0.0, 0.0, 0.0, 0.0, 0.0, 0.0, 0.0, 0.0, 0.0, 0.0, 0.0, 0.0, 0.0, 0.0, 0.0, 0.0, 0.0, 0.0, 0.0, 0.0, 0.0, 0.0, 0.0, 0.0, 0.0, 0.0, 0.0, 0.0, 0.0, 0.0, 0.0, 0.0, 0.0, 0.0, 0.0, 0.0, 0.0, 0.0, 0.0, 0.0, 0.0, 0.0, 0.0, 0.0, 0.0, 0.0, 0.0, 0.0, 0.0, 0.0, 0.0, 0.0, 0.0, 0.0, 0.0, 0.0, 0.0, 0.0, 0.0, 0.0, 0.0, 0.0, 0.0, 0.0, 0.0, 0.0, 0.0, 0.0, 0.0, 0.0, 0.0, 0.0, 0.0, 0.0, 0.0, 0.0, 0.0, 0.0, 0.0, 0.0, 0.0, 0.0, 0.0, 0.0, 0.0, 0.0, 0.0, 0.0, 0.0, 0.0, 0.0, 0.0, 0.0, 0.0, 0.0, 0.0, 0.0, 0.0, 0.0, 0.0, 0.0, 0.0, 0.0, 0.0, 0.0, 0.0, 0.0, 0.0, 0.0, 0.0, 0.0, 0.0, 0.0, 0.0, 0.0, 0.0, 0.0, 0.0, 0.0, 0.0, 0.0, 0.0, 0.0, 0.0, 0.0, 0.0, 0.0, 0.0, 0.0, 0.0, 0.0, 0.0, 0.0, 0.0, 0.0, 0.0, 0.0, 0.0, 0.0, 0.0, 0.0, 0.0, 0.0, 0.0, 0.0, 0.0, 0.0, 0.0, 0.0, 0.0, 0.0, 0.0, 0.0, 0.0, 0.0, 0.0, 0.0, 0.0, 0.0, 0.0, 0.0, 0.0, 0.0, 0.0, 0.0, 0.0, 0.0, 0.0, 0.0, 0.0, 0.0, 0.0, 0.0, 0.0, 0.0, 0.0, 0.0, 0.0, 0.0, 0.0, 0.0, 0.0, 0.0, 0.0, 0.0, 0.0, 0.0, 0.0, 0.0, 0.0, 0.0, 0.0, 0.0, 0.0, 0.0, 0.0, 0.0, 0.0, 0.0, 0.0, 0.0, 0.0, 0.0, 0.0, 0.0, 0.0, 0.0, 0.0, 0.0, 0.0, 0.0, 0.0, 0.0, 0.0, 0.0, 0.0])
me_cone_001.materials.append(mat_metal_spike)
me_cone_001.materials.append(mat_test_mask)
me_cone_001.materials.append(mat_skin)
me_cone_001.update()

# ---- objects
ob_character_reference = bpy.data.objects.new('Character Reference', me_cube)
ob_body = bpy.data.objects.new('Body', me_cone_003)
ob_mask_001 = bpy.data.objects.new('Mask.001', me_cone_001)

# ---- transforms, parenting, visibility, modifiers, constraints
ob_character_reference.location = (4.732, -5.188, 1.045)
ob_body.location = (3.825, -3.795, 0.4167)
ob_body.rotation_euler = (3.179, -0.07277, 1.63)
ob_body.scale = (0.03632, 0.03632, 0.03632)
ob_mask_001.location = (3.825, -3.766, 0.3355)
ob_mask_001.rotation_euler = (3.195, -0.174, 1.873)
ob_mask_001.scale = (0.03632, 0.03632, 0.03632)
_m = ob_mask_001.modifiers.new('Mirror', 'MIRROR')
_m.use_bisect_axis = (True, False, False)
_m.use_clip = True
_m.mirror_object = ob_body
_m = ob_mask_001.modifiers.new('Smooth by Angle', 'NODES')
_m.node_group = ng_smooth_by_angle
_gi = [s.identifier for s in ng_smooth_by_angle.interface.items_tree if s.item_type == 'SOCKET' and s.in_out == 'INPUT']
_m[_gi[1]] = 0.7575  # 'Angle'
_m.use_pin_to_last = True
_m.show_group_selector = False

# ---- collection membership
col_collection.objects.link(ob_character_reference)
col_collection.objects.link(ob_body)
col_collection.objects.link(ob_mask_001)

# ---- scene / render settings (as saved in the file)
scene.frame_start = 1; scene.frame_end = 250; scene.frame_set(1)
scene.render.engine = 'BLENDER_EEVEE_NEXT'
scene.render.bake_bias = 0.0
scene.render.bake_samples = 0
scene.cycles.sampling_pattern = 'TABULATED_SOBOL'
scene.eevee.use_volume_custom_range = False
bpy.context.view_layer.update()

# ---- added for rendering (the .blend has no active camera and no usable light): camera, sun
cam_auto = bpy.data.cameras.new('AutoCamera')
cam_auto.lens = 50.0
cam_auto.sensor_width = 36.0
cam_auto.clip_end = 1000.0
ob_auto_camera = bpy.data.objects.new('AutoCamera', cam_auto)
scene.collection.objects.link(ob_auto_camera)
ob_auto_camera.location = (6.25196, -6.88103, 2.11284)
ob_auto_camera.rotation_euler = (1.09748, -7.21219e-08, 0.694738)
scene.camera = ob_auto_camera
light_auto_sun = bpy.data.lights.new('AutoSun', 'SUN')
light_auto_sun.energy = 3.0
light_auto_sun.angle = 0.0523599
ob_auto_sun = bpy.data.objects.new('AutoSun', light_auto_sun)
scene.collection.objects.link(ob_auto_sun)
ob_auto_sun.rotation_euler = (0.872665, 0.174533, 0.523599)
bpy.context.view_layer.update()
